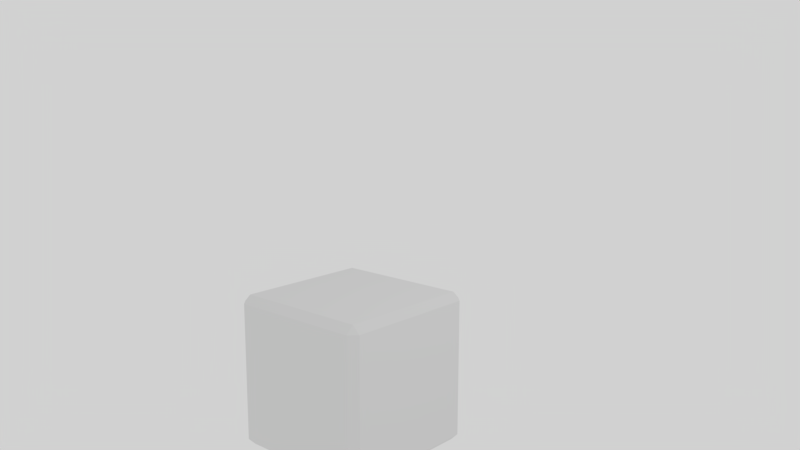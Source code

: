 # Source: box_model.blend  (saved by Blender 2.79.0; exported with 4.5.12 LTS)
import bpy
from mathutils import Matrix  # noqa: F401  (used for matrix-valued properties, if any)

bpy.ops.wm.read_factory_settings(use_empty=True)
scene = bpy.context.scene
scene.name = 'Scene'

# ---- collections
col_collection_1 = bpy.data.collections.new('Collection 1'); scene.collection.children.link(col_collection_1)

# ---- world
world_world = bpy.data.worlds.new('World'); scene.world = world_world
world_world.color = (0.6403, 0.6403, 0.6403)
world_world.use_sun_shadow = False
world_world.sun_shadow_jitter_overblur = 0.0
world_world.cycles.sampling_method = 'MANUAL'

# ---- cameras
cam_camera = bpy.data.cameras.new('Camera')
cam_camera.clip_end = 100.0
cam_camera.lens = 35.0
cam_camera.sensor_width = 32.0
cam_camera.sensor_height = 18.0
cam_camera.ortho_scale = 7.314
cam_camera.dof.focus_distance = 0.0
cam_camera.dof.aperture_fstop = 128.0

# ---- lights
light_lamp = bpy.data.lights.new('Lamp', 'POINT')
light_lamp.transmission_factor = 0.0
light_lamp.cutoff_distance = 30.0
light_lamp.energy = 100.0
light_lamp.shadow_buffer_clip_start = 1.001
light_lamp.shadow_soft_size = 0.1
light_lamp.shadow_maximum_resolution = 0.006
light_lamp.use_absolute_resolution = True

# ---- meshes
me_cube = bpy.data.meshes.new('Cube')
me_cube.from_pydata([(-1.0, -1.0, -1.0), (-1.0, -1.0, 1.0), (-1.0, 1.0, -1.0), (-1.0, 1.0, 1.0), (1.0, -1.0, -1.0), (1.0, -1.0, 1.0), (1.0, 1.0, -1.0), (1.0, 1.0, 1.0)], [], [(0, 1, 3, 2), (2, 3, 7, 6), (6, 7, 5, 4), (4, 5, 1, 0), (2, 6, 4, 0), (7, 3, 1, 5)])
me_cube.use_remesh_preserve_volume = False
me_cube.use_remesh_preserve_attributes = False
me_cube.use_mirror_vertex_groups = False
me_cube.update()

# ---- objects
ob_cube = bpy.data.objects.new('Cube', me_cube)
ob_lamp = bpy.data.objects.new('Lamp', light_lamp)
ob_camera = bpy.data.objects.new('Camera', cam_camera)

# ---- transforms, parenting, visibility, modifiers, constraints
ob_cube.location = (0.0, 0.0, 0.0)
ob_cube.lineart.crease_threshold = 0.0
_m = ob_cube.modifiers.new('Bevel', 'BEVEL')
_m.limit_method = 'NONE'
_m.spread = 0.0
ob_lamp.location = (4.076, 1.005, 5.904)
ob_lamp.rotation_euler = (0.6503, 0.05522, 1.866)
ob_lamp.lock_rotations_4d = False
ob_lamp.empty_display_type = 'ARROWS'
ob_lamp.color = (0.0, 0.0, 0.0, 0.0)
ob_lamp.lineart.crease_threshold = 0.0
ob_camera.location = (7.481, -7.503, 4.048)
ob_camera.rotation_euler = (1.368, -0.001982, 0.7282)
ob_camera.lock_rotations_4d = False
ob_camera.empty_display_type = 'ARROWS'
ob_camera.color = (0.0, 0.0, 0.0, 0.0)
ob_camera.display_type = 'WIRE'
ob_camera.lineart.crease_threshold = 0.0

# ---- collection membership
col_collection_1.objects.link(ob_cube)
col_collection_1.objects.link(ob_lamp)
col_collection_1.objects.link(ob_camera)

# ---- scene / render settings (as saved in the file)
scene.camera = ob_camera
scene.frame_start = 1; scene.frame_end = 250; scene.frame_set(1)
scene.render.engine = 'BLENDER_EEVEE_NEXT'
scene.render.resolution_percentage = 50
scene.render.dither_intensity = 0.0
scene.cycles.use_denoising = False
scene.cycles.samples = 128
scene.cycles.sampling_pattern = 'TABULATED_SOBOL'
scene.cycles.use_adaptive_sampling = False
scene.cycles.use_light_tree = False
scene.cycles.blur_glossy = 0.0
scene.cycles.sample_clamp_indirect = 0.0
scene.view_settings.view_transform = 'Standard'
bpy.context.view_layer.update()
